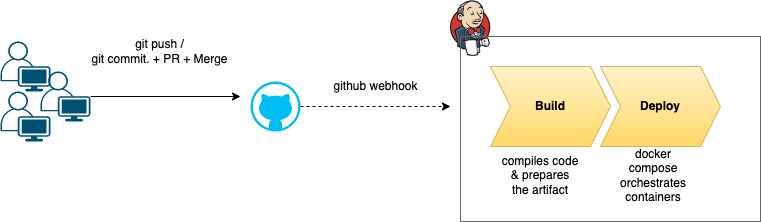

The diagram above was exported from draw.io. Its source (the exported page's mxGraphModel, read from the mxfile embedded in the PNG):
<mxGraphModel dx="2133" dy="811" grid="1" gridSize="10" guides="1" tooltips="1" connect="1" arrows="1" fold="1" page="1" pageScale="1" pageWidth="827" pageHeight="1169" math="0" shadow="0">
  <root>
    <mxCell id="0" />
    <mxCell id="1" parent="0" />
    <mxCell id="2" style="edgeStyle=orthogonalEdgeStyle;rounded=0;orthogonalLoop=1;jettySize=auto;html=1;dashed=1;" edge="1" source="3" parent="1">
      <mxGeometry relative="1" as="geometry">
        <mxPoint x="190" y="1085" as="targetPoint" />
      </mxGeometry>
    </mxCell>
    <mxCell id="3" value="" style="verticalLabelPosition=bottom;html=1;verticalAlign=top;align=center;strokeColor=none;fillColor=#00BEF2;shape=mxgraph.azure.github_code;pointerEvents=1;" vertex="1" parent="1">
      <mxGeometry x="-10" y="1060" width="50" height="50" as="geometry" />
    </mxCell>
    <mxCell id="4" style="edgeStyle=orthogonalEdgeStyle;rounded=0;orthogonalLoop=1;jettySize=auto;html=1;" edge="1" source="5" parent="1">
      <mxGeometry relative="1" as="geometry">
        <mxPoint x="-20" y="1075" as="targetPoint" />
      </mxGeometry>
    </mxCell>
    <mxCell id="5" value="" style="points=[[0.35,0,0],[0.98,0.51,0],[1,0.71,0],[0.67,1,0],[0,0.795,0],[0,0.65,0]];verticalLabelPosition=bottom;sketch=0;html=1;verticalAlign=top;aspect=fixed;align=center;pointerEvents=1;shape=mxgraph.cisco19.user;fillColor=#005073;strokeColor=none;" vertex="1" parent="1">
      <mxGeometry x="-220" y="1050" width="50" height="50" as="geometry" />
    </mxCell>
    <mxCell id="6" value="" style="points=[[0.35,0,0],[0.98,0.51,0],[1,0.71,0],[0.67,1,0],[0,0.795,0],[0,0.65,0]];verticalLabelPosition=bottom;sketch=0;html=1;verticalAlign=top;aspect=fixed;align=center;pointerEvents=1;shape=mxgraph.cisco19.user;fillColor=#005073;strokeColor=none;" vertex="1" parent="1">
      <mxGeometry x="-260" y="1020" width="50" height="50" as="geometry" />
    </mxCell>
    <mxCell id="7" value="" style="points=[[0.35,0,0],[0.98,0.51,0],[1,0.71,0],[0.67,1,0],[0,0.795,0],[0,0.65,0]];verticalLabelPosition=bottom;sketch=0;html=1;verticalAlign=top;aspect=fixed;align=center;pointerEvents=1;shape=mxgraph.cisco19.user;fillColor=#005073;strokeColor=none;" vertex="1" parent="1">
      <mxGeometry x="-260" y="1070" width="50" height="50" as="geometry" />
    </mxCell>
    <mxCell id="8" value="git push /&lt;br&gt;git commit. + PR + Merge" style="text;html=1;align=center;verticalAlign=middle;resizable=0;points=[];autosize=1;strokeColor=none;fillColor=none;" vertex="1" parent="1">
      <mxGeometry x="-181" y="1010" width="160" height="40" as="geometry" />
    </mxCell>
    <mxCell id="9" value="" style="shape=image;imageAspect=0;aspect=fixed;verticalLabelPosition=bottom;verticalAlign=top;strokeColor=#666666;fillColor=none;image=https://upload.wikimedia.org/wikipedia/commons/thumb/e/e9/Jenkins_logo.svg/1200px-Jenkins_logo.svg.png;" vertex="1" parent="1">
      <mxGeometry x="190" y="979.31" width="40.25" height="55.52" as="geometry" />
    </mxCell>
    <mxCell id="10" value="" style="rounded=0;whiteSpace=wrap;html=1;strokeColor=#666666;fillColor=none;" vertex="1" parent="1">
      <mxGeometry x="200" y="1015" width="300" height="185" as="geometry" />
    </mxCell>
    <mxCell id="11" value="&lt;b&gt;Build&lt;/b&gt;" style="shape=step;perimeter=stepPerimeter;whiteSpace=wrap;html=1;fixedSize=1;strokeColor=#d6b656;fillColor=#fff2cc;gradientColor=#ffd966;" vertex="1" parent="1">
      <mxGeometry x="230" y="1045" width="120" height="80" as="geometry" />
    </mxCell>
    <mxCell id="12" value="&lt;b&gt;Deploy&lt;/b&gt;" style="shape=step;perimeter=stepPerimeter;whiteSpace=wrap;html=1;fixedSize=1;strokeColor=#d6b656;fillColor=#fff2cc;gradientColor=#ffd966;" vertex="1" parent="1">
      <mxGeometry x="340" y="1045" width="120" height="80" as="geometry" />
    </mxCell>
    <mxCell id="13" value="compiles code &amp;amp; prepares the artifact" style="text;html=1;strokeColor=none;fillColor=none;align=center;verticalAlign=middle;whiteSpace=wrap;rounded=0;" vertex="1" parent="1">
      <mxGeometry x="240" y="1139" width="80" height="30" as="geometry" />
    </mxCell>
    <mxCell id="14" value="docker compose orchestrates containers" style="text;html=1;strokeColor=none;fillColor=none;align=center;verticalAlign=middle;whiteSpace=wrap;rounded=0;" vertex="1" parent="1">
      <mxGeometry x="363.25" y="1139" width="60" height="30" as="geometry" />
    </mxCell>
    <mxCell id="15" value="github webhook" style="text;html=1;align=center;verticalAlign=middle;resizable=0;points=[];autosize=1;strokeColor=none;fillColor=none;" vertex="1" parent="1">
      <mxGeometry x="60" y="1050" width="110" height="30" as="geometry" />
    </mxCell>
  </root>
</mxGraphModel>